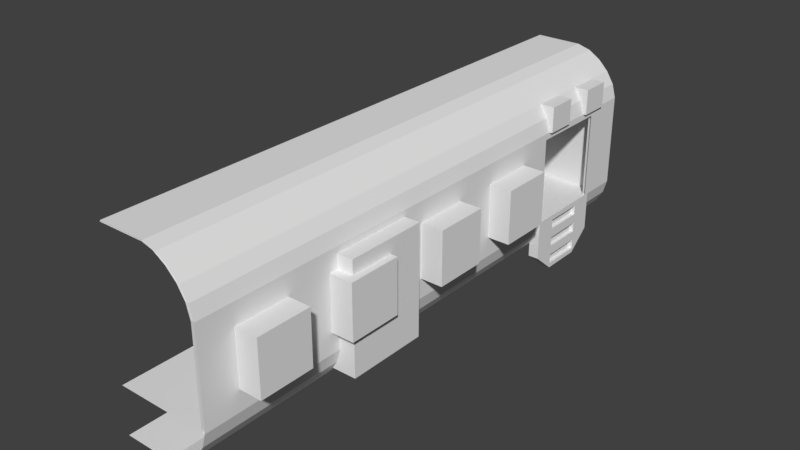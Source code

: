 # Source: Train_Next.blend  (saved by Blender 2.78.0; exported with 4.5.12 LTS)
import bpy
from mathutils import Matrix  # noqa: F401  (used for matrix-valued properties, if any)

bpy.ops.wm.read_factory_settings(use_empty=True)
scene = bpy.context.scene
scene.name = 'Scene'

# ---- collections
col_collection_1 = bpy.data.collections.new('Collection 1'); scene.collection.children.link(col_collection_1)

# ---- materials (node trees are filled in below, after node groups)
mat_material = bpy.data.materials.new('Material')
mat_material.alpha_threshold = 0.0
mat_material.use_transparent_shadow = False
mat_material.roughness = 0.5
mat_material.line_color = (0.0, 0.0, 0.0, 1.0)

# ---- material node trees

# ---- world
world_world = bpy.data.worlds.new('World'); scene.world = world_world
world_world.color = (0.05088, 0.05088, 0.05088)
world_world.use_sun_shadow = False
world_world.sun_shadow_jitter_overblur = 0.0
world_world.cycles.sampling_method = 'MANUAL'

# ---- meshes
me_cube_007 = bpy.data.meshes.new('Cube.007')
me_cube_007.from_pydata([(-0.1965, -0.174, -0.4993), (-0.1965, 0.1584, -0.4993), (-0.08381, -0.174, -0.4993), (-0.08381, 0.1584, -0.4993), (-0.08381, 0.07114, -0.4993), (-0.08381, -0.08677, -0.4993), (-0.1965, 0.1584, -0.7086), (-0.1965, 0.1584, -0.9178), (-0.1965, -0.174, -0.9178), (-0.1965, -0.174, -0.7086), (-0.08381, 0.1584, -0.7086), (-0.08381, 0.1584, -0.9178), (-0.08381, -0.174, -0.7086), (-0.08381, -0.174, -0.9178), (-0.08381, 0.07114, -0.7086), (-0.08381, 0.07114, -0.9178), (-0.08381, 0.07114, -1.127), (-0.08381, -0.08677, -0.7086), (-0.08381, -0.08677, -0.9178), (-0.08381, -0.08677, -1.127), (-0.1965, -0.08677, -1.127), (-0.1965, 0.07114, -1.127), (-0.08381, 0.07114, -0.6562), (-0.08381, 0.07114, -0.8655), (-0.08381, 0.07114, -1.075), (-0.08381, -0.08677, -0.6562), (-0.08381, -0.08677, -0.8655), (-0.08381, -0.08677, -1.075), (-0.1251, -0.08677, -0.9701), (-0.1251, -0.08677, -0.6562), (-0.1251, 0.07114, -0.5516), (-0.1251, 0.07114, -1.075), (-0.1251, -0.08677, -1.075), (-0.1251, 0.07114, -0.7609), (-0.08381, 0.07114, -0.7609), (-0.08381, 0.07114, -0.5516), (-0.08381, 0.07114, -0.9701), (-0.08381, -0.08677, -0.5516), (-0.08381, -0.08677, -0.7609), (-0.08381, -0.08677, -0.9701), (-0.1251, -0.08677, -0.5516), (-0.1251, 0.07114, -0.8655), (-0.1251, 0.07114, -0.9701), (-0.1251, -0.08677, -0.7609), (-0.1251, -0.08677, -0.8655), (-0.1251, 0.07114, -0.6562)], [], [(6, 1, 3, 10), (17, 25, 37, 5, 2, 12), (12, 2, 0, 9), (36, 39, 28, 42), (10, 3, 4, 35, 22, 14), (11, 15, 36, 24, 16), (11, 10, 14, 34, 23, 15), (13, 12, 9, 8), (19, 27, 39, 18, 13), (18, 26, 38, 17, 12, 13), (7, 6, 10, 11), (16, 21, 7, 11), (22, 35, 30, 45), (41, 33, 43, 44), (45, 30, 40, 29), (31, 42, 28, 32), (14, 22, 25, 17), (37, 25, 29, 40), (24, 36, 42, 31), (27, 24, 31, 32), (38, 26, 44, 43), (16, 24, 27, 19), (34, 38, 43, 33), (25, 22, 45, 29), (35, 37, 40, 30), (19, 20, 21, 16), (26, 23, 41, 44), (15, 23, 26, 18), (23, 34, 33, 41), (34, 14, 17, 38), (39, 27, 32, 28), (36, 15, 18, 39), (13, 8, 20, 19), (35, 4, 5, 37)])
me_cube_007.materials.append(mat_material)
me_cube_007.use_remesh_preserve_volume = False
me_cube_007.use_remesh_preserve_attributes = False
me_cube_007.use_mirror_vertex_groups = False
me_cube_007.update()
me_cube_006 = bpy.data.meshes.new('Cube.006')
me_cube_006.from_pydata([(-0.1844, 1.828, -0.4975), (-0.1844, 1.828, 0.4975), (-0.1844, 2.256, -0.4975), (-0.1844, 2.256, 0.4975), (0.1844, 1.828, -0.4975), (0.1844, 1.828, 0.4975), (0.1844, 2.256, -0.4975), (0.1844, 2.256, 0.4975)], [], [(0, 1, 3, 2), (2, 3, 7, 6), (6, 7, 5, 4), (4, 5, 1, 0), (2, 6, 4, 0), (7, 3, 1, 5)])
me_cube_006.materials.append(mat_material)
me_cube_006.use_remesh_preserve_volume = False
me_cube_006.use_remesh_preserve_attributes = False
me_cube_006.use_mirror_vertex_groups = False
me_cube_006.update()
me_cube_005 = bpy.data.meshes.new('Cube.005')
me_cube_005.from_pydata([(0.67, 1.492, -0.2853), (0.67, 1.291, -0.2853), (0.67, 1.492, 0.2853), (0.67, 1.291, 0.2853), (1.241, 1.291, -0.2853), (1.241, 1.291, 0.2853), (1.241, 1.492, -0.2853), (1.241, 1.492, 0.2853), (0.67, 1.123, -0.2853), (0.67, 0.9215, -0.2853), (0.67, 1.123, 0.2853), (0.67, 0.9215, 0.2853), (1.241, 0.9215, -0.2853), (1.241, 0.9215, 0.2853), (1.241, 1.123, -0.2853), (1.241, 1.123, 0.2853), (0.67, 0.7037, -0.2853), (0.67, 0.5021, -0.2853), (0.67, 0.7037, 0.2853), (0.67, 0.5021, 0.2853), (1.241, 0.5021, -0.2853), (1.241, 0.5021, 0.2853), (1.241, 0.7037, -0.2853), (1.241, 0.7037, 0.2853), (0.67, 0.3344, -0.2853), (0.67, 0.1328, -0.2853), (0.67, 0.3344, 0.2853), (0.67, 0.1328, 0.2853), (1.241, 0.1328, -0.2853), (1.241, 0.1328, 0.2853), (1.241, 0.3344, -0.2853), (1.241, 0.3344, 0.2853)], [], [(1, 3, 2, 0), (0, 2, 7, 6), (6, 7, 5, 4), (4, 5, 3, 1), (0, 6, 4, 1), (7, 2, 3, 5), (9, 11, 10, 8), (8, 10, 15, 14), (14, 15, 13, 12), (12, 13, 11, 9), (8, 14, 12, 9), (15, 10, 11, 13), (17, 19, 18, 16), (16, 18, 23, 22), (22, 23, 21, 20), (20, 21, 19, 17), (16, 22, 20, 17), (23, 18, 19, 21), (25, 27, 26, 24), (24, 26, 31, 30), (30, 31, 29, 28), (28, 29, 27, 25), (24, 30, 28, 25), (31, 26, 27, 29)])
me_cube_005.materials.append(mat_material)
me_cube_005.use_remesh_preserve_volume = False
me_cube_005.use_remesh_preserve_attributes = False
me_cube_005.use_mirror_vertex_groups = False
me_cube_005.update()
me_cube_004 = bpy.data.meshes.new('Cube.004')
me_cube_004.from_pydata([(0.3431, 1.604, 0.4818), (0.3431, 1.604, -0.5541), (0.3431, 1.423, 0.4818), (0.3431, 1.423, -0.5541), (-0.3431, 1.604, 0.4818), (-0.3431, 1.604, -0.5541), (-0.3431, 1.423, 0.4818), (-0.3431, 1.423, -0.5541)], [], [(0, 4, 6, 2), (5, 1, 3, 7), (3, 2, 6, 7), (1, 0, 2, 3), (5, 4, 0, 1), (7, 6, 4, 5)])
me_cube_004.materials.append(mat_material)
me_cube_004.use_remesh_preserve_volume = False
me_cube_004.use_remesh_preserve_attributes = False
me_cube_004.use_mirror_vertex_groups = False
me_cube_004.update()
me_cube_003 = bpy.data.meshes.new('Cube.003')
me_cube_003.from_pydata([(-0.04445, 0.5363, -0.7282), (-0.04445, 0.5363, 0.432), (-0.04445, 0.8404, -0.7282), (-0.04445, 0.8404, 0.432), (1.165, 0.5363, -0.7282), (1.165, 0.5363, 0.432), (1.165, 0.8404, -0.7282), (1.165, 0.8404, 0.432)], [], [(0, 1, 3, 2), (2, 3, 7, 6), (6, 7, 5, 4), (4, 5, 1, 0), (2, 6, 4, 0), (7, 3, 1, 5)])
me_cube_003.materials.append(mat_material)
me_cube_003.use_remesh_preserve_volume = False
me_cube_003.use_remesh_preserve_attributes = False
me_cube_003.use_mirror_vertex_groups = False
me_cube_003.update()
me_cube = bpy.data.meshes.new('Cube')
me_cube.from_pydata([(-3.278e-07, 4.052e-07, 1.0), (0.0, 5.244e-07, -1.0), (0.7716, 4.052e-07, -0.8789), (0.8789, 1.628, -0.7716), (1.0, 1.533, -0.498), (0.498, 1.533, -1.0), (0.9598, 1.533, -0.6435), (0.8789, 1.533, -0.7716), (0.6435, 1.533, -0.9598), (0.7716, 1.533, -0.8789), (1.0, 0.8197, -0.498), (0.498, 0.8197, -1.0), (0.9598, 0.8197, -0.6435), (0.8789, 0.8197, -0.7716), (0.6435, 0.8197, -0.9598), (0.7716, 0.8197, -0.8789), (0.0, 0.8197, -1.0), (1.192e-07, 1.533, -1.0), (-3.278e-07, 0.8197, 1.0), (5.96e-08, 1.533, 1.0), (0.498, 1.533, 1.0), (1.0, 1.533, 0.498), (0.6435, 1.533, 0.9598), (0.7716, 1.533, 0.8789), (0.9598, 1.533, 0.6435), (0.8789, 1.533, 0.7716), (1.0, 0.8197, 0.498), (0.498, 0.8197, 1.0), (0.9598, 0.8197, 0.6435), (0.8789, 0.8197, 0.7716), (0.6435, 0.8197, 0.9598), (0.7716, 0.8197, 0.8789), (0.8505, 4.756e-08, 0.7716), (0.8505, 1.533, 0.7716), (0.8505, 0.8197, 0.7716), (0.8505, 2.102, 0.7716), (1.0, 2.102, -0.498), (0.498, 2.102, -1.0), (0.9598, 2.102, -0.6435), (0.8789, 2.102, -0.7716), (0.6435, 2.102, -0.9598), (0.7716, 2.102, -0.8789), (1.192e-07, 2.102, -1.0), (5.96e-08, 2.102, 1.0), (0.498, 2.102, 1.0), (1.0, 2.102, 0.498), (0.6435, 2.102, 0.9598), (0.7716, 2.102, 0.8789), (0.9598, 2.102, 0.6435), (0.8789, 2.102, 0.7716), (0.8789, 1.933, -0.7716), (0.6435, 5.244e-07, -0.9598), (0.9598, 1.628, -0.6435), (1.0, 1.933, 0.432), (1.0, 1.933, -0.498), (0.9598, 1.933, -0.6435), (1.0, 1.628, 0.432), (1.0, 1.628, -0.498), (0.8789, 4.052e-07, -0.7716), (0.9598, 4.052e-07, -0.6435), (0.498, 5.244e-07, -1.0), (1.0, 2.86e-07, -0.498), (1.0, 4.756e-08, 0.498), (0.498, 1.668e-07, 1.0), (0.9598, 4.756e-08, 0.6435), (0.8789, 4.756e-08, 0.7716), (0.6435, 4.756e-08, 0.9598), (0.7716, 4.756e-08, 0.8789), (6.726e-07, 1.933, -0.498), (3.746e-07, 2.86e-07, -0.498), (6.726e-07, 1.628, -0.498), (-0.0002026, 2.102, -0.506), (0.9303, 2.102, 0.6436), (3.746e-07, 0.8197, -0.498), (0.9303, 4.756e-08, 0.6436), (0.97, 1.533, -0.498), (0.97, 0.8197, -0.498), (0.97, 1.533, 0.498), (0.97, 0.8197, 0.498), (0.9303, 1.533, 0.6436), (0.9303, 0.8197, 0.6436), (0.97, 2.102, -0.498), (0.97, 2.102, 0.498), (0.97, 1.933, 0.432), (0.97, 1.933, -0.498), (0.97, 1.628, 0.432), (0.97, 1.628, -0.498), (0.97, 2.86e-07, -0.498), (0.97, 4.756e-08, 0.498), (0.7413, 4.756e-08, 0.8786), (0.7413, 1.533, 0.8786), (0.7413, 0.8197, 0.8786), (0.7413, 2.102, 0.8786), (0.6113, 4.756e-08, 0.9598), (0.6113, 1.533, 0.9598), (0.6113, 0.8197, 0.9598), (0.6113, 2.102, 0.9598), (0.498, 4.756e-08, 0.9902), (0.498, 1.533, 0.9902), (0.498, 0.8197, 0.9902), (0.498, 2.102, 0.9902), (9.442e-07, 4.756e-08, 0.9902), (1.242e-06, 1.533, 0.9902), (9.442e-07, 0.8197, 0.9902), (1.242e-06, 2.102, 0.9902), (-0.0007226, 2.102, 0.498), (0.9303, 1.568, 0.6436), (0.8505, 1.568, 0.7716), (0.97, 1.568, 0.498), (0.97, 1.568, -0.498), (0.7413, 1.568, 0.8786), (0.6113, 1.568, 0.9598), (0.498, 1.568, 0.9902), (1.242e-06, 1.568, 0.9902), (6.726e-07, 1.568, 0.498), (6.726e-07, 1.533, 0.498), (0.97, 1.996, -0.498), (0.1844, 1.996, -0.4975), (0.8505, 1.996, 0.7716), (0.9303, 1.996, 0.6436), (0.97, 1.996, 0.498), (-0.0007226, 1.996, 0.498), (0.7413, 1.996, 0.8786), (0.6113, 1.996, 0.9598), (0.498, 1.996, 0.9902), (1.242e-06, 1.996, 0.9902), (0.3431, 1.533, -0.498), (0.3431, 1.568, -0.498), (0.3431, 1.533, 0.498), (0.3431, 1.568, 0.498), (1.0, 0.3344, 0.2853), (1.0, 0.3344, 0.04472), (0.97, 0.3344, 0.2853), (1.0, 0.3344, -0.2853), (0.97, 0.3344, -0.2853), (1.0, 0.1328, 0.2853), (0.97, 0.1328, 0.2853), (1.0, 0.1328, -0.2853), (0.97, 0.1328, -0.2853), (1.0, 0.7037, -0.2853), (0.97, 0.7037, -0.2853), (1.0, 0.5021, 0.2853), (0.97, 0.5021, 0.2853), (1.0, 0.5021, -0.1121), (1.0, 0.5021, -0.2853), (0.97, 0.5021, -0.2853), (1.0, 0.7037, 0.2853), (0.97, 0.7037, 0.2853), (0.97, 0.9215, 0.2853), (0.97, 0.9215, -0.01472), (1.0, 0.9215, 0.2853), (1.0, 0.9215, -0.04472), (0.97, 0.9215, -0.2853), (1.0, 0.9215, -0.2853), (1.0, 1.123, 0.2853), (0.97, 1.123, 0.2853), (0.97, 1.123, -0.2853), (1.0, 1.123, -0.2853), (1.0, 1.492, -0.2853), (0.97, 1.492, -0.2853), (1.0, 1.291, 0.2853), (0.97, 1.291, 0.2853), (0.97, 1.291, -0.2853), (1.0, 1.291, -0.1598), (1.0, 1.291, -0.2853), (1.0, 1.492, 0.2853), (0.97, 1.492, 0.2853), (-0.0007223, 2.102, 0.4975), (0.1844, 2.102, -0.502), (-0.0007223, 1.996, 0.4975), (0.1844, 2.102, 0.4975), (0.1844, 1.996, 0.4975), (0.498, 1.647, 1.0), (0.498, 1.988, 1.0), (0.6435, 1.647, 0.9598), (0.6435, 1.988, 0.9598), (0.7716, 1.647, 0.8789), (0.7716, 1.988, 0.8789), (0.9598, 1.988, 0.6435), (0.9598, 1.874, 0.6435), (0.9598, 1.761, 0.6435), (0.9598, 1.647, 0.6435), (0.8789, 1.647, 0.7716), (0.8789, 1.761, 0.7716), (0.8789, 1.874, 0.7716), (0.8789, 1.988, 0.7716), (1.0, 1.647, 0.498), (1.0, 1.761, 0.498), (1.0, 1.874, 0.498), (1.0, 1.988, 0.498), (5.96e-08, 1.988, 1.0), (5.96e-08, 1.647, 1.0), (1.032, 1.988, 0.6435), (1.032, 1.874, 0.6435), (1.032, 1.761, 0.6435), (1.032, 1.647, 0.6435), (1.032, 1.647, 0.7716), (1.032, 1.761, 0.7716), (1.032, 1.874, 0.7716), (1.032, 1.988, 0.7716), (1.032, 1.647, 0.498), (1.032, 1.761, 0.498), (1.032, 1.874, 0.498), (1.032, 1.988, 0.498)], [], [(13, 12, 59, 58), (27, 18, 0, 63), (28, 29, 65, 64), (4, 21, 165, 158, 164, 163, 157, 153, 151, 10), (5, 11, 16, 17), (20, 19, 18, 27), (4, 10, 12, 6), (6, 12, 13, 7), (7, 13, 15, 9), (9, 15, 14, 8), (8, 14, 11, 5), (20, 27, 30, 22), (22, 30, 31, 23), (23, 31, 29, 25), (25, 29, 28, 24), (24, 28, 26, 21), (79, 80, 34, 33), (106, 79, 33, 107), (80, 74, 32, 34), (9, 8, 40, 41), (190, 173, 44, 43), (5, 17, 42, 37), (173, 175, 46, 44), (175, 177, 47, 46), (4, 6, 52, 57), (177, 185, 49, 47), (6, 7, 3, 52), (178, 189, 45, 48), (7, 9, 41, 39, 50, 3), (185, 178, 48, 49), (8, 5, 37, 40), (21, 4, 57, 56, 53, 54, 36, 45, 189, 188, 187, 186), (54, 55, 38, 36), (50, 39, 38, 55), (12, 10, 61, 59), (26, 28, 64, 62), (10, 26, 146, 139, 144, 143, 131, 133, 137, 61), (29, 31, 67, 65), (11, 14, 51, 60), (30, 27, 63, 66), (14, 15, 2, 51), (31, 30, 66, 67), (16, 11, 60, 1), (15, 13, 58, 2), (77, 78, 80, 79), (120, 108, 77, 79, 106, 119), (70, 57, 54, 68), (10, 73, 69, 61), (57, 70, 126, 75, 4), (54, 36, 81, 168, 71, 68), (10, 4, 75, 126, 70, 73), (75, 76, 149, 152, 156, 162, 159, 166, 77), (78, 88, 74, 80), (77, 108, 120, 82, 81, 116, 84, 83, 85, 86, 109, 75), (76, 87, 88, 136, 138, 134, 132, 142, 145, 140), (34, 32, 89, 91), (33, 34, 91, 90), (107, 33, 90, 110), (91, 89, 93, 95), (90, 91, 95, 94), (122, 110, 90, 94, 111, 123), (95, 93, 97, 99), (94, 95, 99, 98), (123, 111, 94, 98, 112, 124), (99, 97, 101, 103), (98, 99, 103, 102), (100, 124, 112, 98, 102, 113, 104), (115, 128, 77, 79, 102), (72, 35, 118, 119), (114, 113, 106, 108, 129), (113, 107, 106), (113, 110, 107), (113, 111, 110), (113, 112, 111), (75, 77, 108, 109), (102, 79, 33), (102, 33, 90), (102, 90, 94), (102, 94, 98), (118, 107, 110, 122), (119, 106, 107, 118), (117, 116, 120, 121, 169, 171), (121, 120, 119, 125), (125, 119, 118), (125, 118, 122), (125, 122, 123), (125, 123, 124), (170, 168, 117, 171), (105, 104, 100, 96, 92, 35, 72, 82), (35, 118, 122, 92), (96, 123, 124, 100), (92, 122, 123, 96), (82, 120, 119, 72), (128, 126, 75, 77), (127, 126, 128, 129), (129, 108, 109, 127), (129, 128, 115, 114), (147, 142, 132, 136, 88, 78, 76, 140), (160, 161, 166, 165), (156, 157, 154, 155), (164, 162, 161, 160, 163), (77, 166, 161, 162, 156, 155, 148, 149, 76, 78), (152, 153, 157, 156), (141, 142, 147, 146), (10, 151, 150, 154, 157, 163, 160, 165, 21, 26), (153, 152, 149, 148, 150, 151), (144, 145, 142, 141, 143), (150, 148, 155, 154), (138, 137, 133, 134), (134, 133, 131, 130, 132), (137, 138, 136, 135), (61, 137, 135, 130, 131, 143, 141, 146, 26, 62), (145, 144, 139, 140), (159, 158, 165, 166), (140, 139, 146, 147), (162, 164, 158, 159), (135, 136, 132, 130), (168, 170, 167, 105, 82, 81), (167, 170, 171, 169), (25, 24, 181, 182), (188, 189, 203, 202), (183, 180, 179, 184), (189, 178, 192, 203), (24, 21, 186, 181), (182, 181, 195, 196), (180, 187, 188, 179), (185, 184, 198, 199), (23, 25, 182, 176), (195, 200, 201, 194), (176, 182, 183, 184, 185, 177), (198, 193, 192, 199), (22, 23, 176, 174), (174, 176, 177, 175), (20, 22, 174, 172), (172, 174, 175, 173), (19, 20, 172, 191), (191, 172, 173, 190), (196, 195, 194, 197), (193, 202, 203, 192), (181, 186, 200, 195), (180, 183, 197, 194), (183, 182, 196, 197), (187, 180, 194, 201), (186, 187, 201, 200), (184, 179, 193, 198), (179, 188, 202, 193), (178, 185, 199, 192), (81, 82, 45, 36), (82, 72, 48, 45), (72, 35, 49, 48), (35, 92, 47, 49), (92, 96, 46, 47), (96, 100, 44, 46), (100, 104, 43, 44), (168, 81, 36, 71), (71, 36, 38, 39, 41, 40, 37, 42)])
me_cube.materials.append(mat_material)
me_cube.use_remesh_preserve_volume = False
me_cube.use_remesh_preserve_attributes = False
me_cube.use_mirror_vertex_groups = False
me_cube.update()

# ---- objects
ob_stair = bpy.data.objects.new('Stair', me_cube_007)
ob_tamb_door = bpy.data.objects.new('Tamb Door', me_cube_006)
ob_windows = bpy.data.objects.new('Windows', me_cube_005)
ob_doors_inside = bpy.data.objects.new('Doors Inside', me_cube_004)
ob_doors = bpy.data.objects.new('Doors', me_cube_003)
ob_cube = bpy.data.objects.new('Cube', me_cube)

# ---- transforms, parenting, visibility, modifiers, constraints
ob_stair.location = (1.084, 5.078, 0.0)
ob_stair.scale = (1.002, 2.83, 1.0)
ob_stair.lock_rotations_4d = False
ob_stair.empty_display_type = 'ARROWS'
ob_stair.lineart.crease_threshold = 0.0
ob_tamb_door.location = (0.0, 0.0, 0.0)
ob_tamb_door.scale = (1.0, 2.83, 1.0)
ob_tamb_door.lock_rotations_4d = False
ob_tamb_door.empty_display_type = 'ARROWS'
ob_tamb_door.hide_viewport = True
ob_tamb_door.lineart.crease_threshold = 0.0
ob_windows.location = (0.0, 0.0, 0.0)
ob_windows.scale = (1.0, 2.83, 1.0)
ob_windows.lock_rotations_4d = False
ob_windows.empty_display_type = 'ARROWS'
ob_windows.hide_viewport = True
ob_windows.lineart.crease_threshold = 0.0
ob_doors_inside.location = (0.0, 0.0, 0.0)
ob_doors_inside.scale = (1.0, 2.83, 1.0)
ob_doors_inside.lock_rotations_4d = False
ob_doors_inside.empty_display_type = 'ARROWS'
ob_doors_inside.hide_viewport = True
ob_doors_inside.lineart.crease_threshold = 0.0
ob_doors.location = (0.0, 0.0, 0.0)
ob_doors.scale = (1.0, 2.83, 1.0)
ob_doors.lock_rotations_4d = False
ob_doors.empty_display_type = 'ARROWS'
ob_doors.hide_viewport = True
ob_doors.lineart.crease_threshold = 0.0
ob_cube.location = (0.0, 0.0, 0.0)
ob_cube.scale = (1.0, 2.83, 1.0)
ob_cube.lock_rotations_4d = False
ob_cube.empty_display_type = 'ARROWS'
ob_cube.lineart.crease_threshold = 0.0

# ---- collection membership
col_collection_1.objects.link(ob_stair)
col_collection_1.objects.link(ob_tamb_door)
col_collection_1.objects.link(ob_windows)
col_collection_1.objects.link(ob_doors_inside)
col_collection_1.objects.link(ob_doors)
col_collection_1.objects.link(ob_cube)

# ---- scene / render settings (as saved in the file)
scene.frame_start = 1; scene.frame_end = 250; scene.frame_set(1)
scene.render.engine = 'BLENDER_EEVEE_NEXT'
scene.render.resolution_percentage = 50
scene.render.dither_intensity = 0.0
scene.cycles.use_denoising = False
scene.cycles.samples = 128
scene.cycles.sampling_pattern = 'TABULATED_SOBOL'
scene.cycles.light_sampling_threshold = 0.0
scene.cycles.use_adaptive_sampling = False
scene.cycles.use_light_tree = False
scene.cycles.blur_glossy = 0.0
scene.cycles.sample_clamp_indirect = 0.0
scene.view_settings.view_transform = 'Standard'
bpy.context.view_layer.update()

# ---- added for rendering (the .blend has no active camera and no usable light): camera, sun
cam_auto = bpy.data.cameras.new('AutoCamera')
cam_auto.lens = 50.0
cam_auto.sensor_width = 36.0
cam_auto.clip_end = 1000.0
ob_auto_camera = bpy.data.objects.new('AutoCamera', cam_auto)
scene.collection.objects.link(ob_auto_camera)
ob_auto_camera.location = (6.47526, -4.25715, 4.7577)
ob_auto_camera.rotation_euler = (1.09748, -7.21219e-08, 0.694738)
scene.camera = ob_auto_camera
light_auto_sun = bpy.data.lights.new('AutoSun', 'SUN')
light_auto_sun.energy = 3.0
light_auto_sun.angle = 0.0523599
ob_auto_sun = bpy.data.objects.new('AutoSun', light_auto_sun)
scene.collection.objects.link(ob_auto_sun)
ob_auto_sun.rotation_euler = (0.872665, 0.174533, 0.523599)
bpy.context.view_layer.update()
